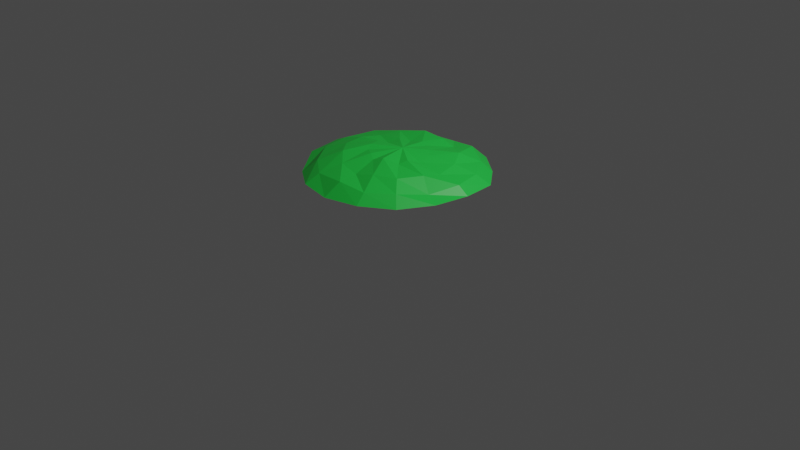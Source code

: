 # Source: AstroTurf.blend  (saved by Blender 2.91.10; exported with 4.5.12 LTS)
import bpy
from mathutils import Matrix  # noqa: F401  (used for matrix-valued properties, if any)

bpy.ops.wm.read_factory_settings(use_empty=True)
scene = bpy.context.scene
scene.name = 'Scene'

# ---- collections
col_collection = bpy.data.collections.new('Collection'); scene.collection.children.link(col_collection)

# ---- materials (node trees are filled in below, after node groups)
mat_astroturf = bpy.data.materials.new('AstroTurf')
mat_astroturf.use_transparent_shadow = False

# ---- material node trees
mat_astroturf.use_nodes = True; mat_astroturf.node_tree.nodes.clear()
_N = mat_astroturf.node_tree.nodes; _L = mat_astroturf.node_tree.links
n0 = _N.new('ShaderNodeBsdfPrincipled'); n0.name = 'Principled BSDF'; n0.location = (10, 300)
n0.distribution = 'GGX'
n0.subsurface_method = 'BURLEY'
n0.inputs[0].default_value = (0.01692, 0.6267, 0.06255, 1.0)
n0.inputs[3].default_value = 1.45
n0.inputs[27].default_value = (0.0, 0.0, 0.0, 1.0)
n0.inputs[28].default_value = 1.0
n1 = _N.new('ShaderNodeOutputMaterial'); n1.name = 'Material Output'; n1.location = (300, 300)
_L.new(n0.outputs[0], n1.inputs[0])
n1.is_active_output = True

# ---- world
world_world = bpy.data.worlds.new('World'); scene.world = world_world
world_world.use_nodes = True; world_world.node_tree.nodes.clear()
_N = world_world.node_tree.nodes; _L = world_world.node_tree.links
n0 = _N.new('ShaderNodeOutputWorld'); n0.name = 'World Output'; n0.location = (300, 300)
n1 = _N.new('ShaderNodeBackground'); n1.name = 'Background'; n1.location = (10, 300)
n1.inputs[0].default_value = (0.05088, 0.05088, 0.05088, 1.0)
_L.new(n1.outputs[0], n0.inputs[0])
n0.is_active_output = True
world_world.color = (0.05088, 0.05088, 0.05088)
world_world.use_sun_shadow = False
world_world.sun_shadow_jitter_overblur = 0.0

# ---- cameras
cam_camera = bpy.data.cameras.new('Camera')
cam_camera.clip_end = 100.0
cam_camera.ortho_scale = 7.314

# ---- lights
light_light = bpy.data.lights.new('Light', 'POINT')
light_light.transmission_factor = 0.0
light_light.energy = 1000.0
light_light.shadow_soft_size = 0.1
light_light.shadow_maximum_resolution = 0.006
light_light.use_absolute_resolution = True

# ---- meshes
me_sphere = bpy.data.meshes.new('Sphere')
me_sphere.from_pydata([(0.005358, 0.3129, 0.2106), (0.008814, 0.7665, 0.09044), (0.02051, 0.9239, 0.0003), (0.09639, 0.3127, 0.1923), (0.2015, 0.5592, 0.1383), (0.2884, 0.739, 0.1243), (0.3492, 0.8913, -0.02338), (0.2146, 0.2219, 0.207), (0.4229, 0.4094, 0.1881), (0.5711, 0.5783, 0.08775), (0.6762, 0.6265, 0.003617), (0.2882, 0.1171, 0.1996), (0.5424, 0.2255, 0.1603), (0.7532, 0.3049, 0.09489), (0.8763, 0.3824, -0.004164), (0.311, -0.02026, 0.1726), (0.5881, -0.02567, 0.1371), (0.8261, -0.007296, 0.1017), (0.9289, 0.007678, 0.01564), (0.2671, -0.1396, 0.2168), (0.5572, -0.2098, 0.1717), (0.7175, -0.299, 0.05689), (0.8721, -0.3581, 0.02032), (0.2282, -0.2211, 0.188), (0.4466, -0.4501, 0.178), (0.5703, -0.5755, 0.09935), (0.6742, -0.6733, 0.009244), (0.09405, -0.298, 0.2335), (0.2212, -0.5457, 0.1747), (0.3283, -0.7588, 0.0925), (0.3639, -0.88, 0.007295), (-0.01748, -0.33, 0.1939), (0.01515, -0.581, 0.1279), (0.02423, -0.7898, 0.1162), (-0.00263, -0.9601, -0.005177), (0.0, 0.0, 0.0), (-0.1134, -0.2721, 0.2166), (-0.2223, -0.5471, 0.1553), (-0.3324, -0.7491, 0.07748), (-0.3672, -0.8968, -0.00467), (-0.2186, -0.2185, 0.2053), (-0.3919, -0.391, 0.1936), (-0.5717, -0.5727, 0.09306), (-0.6648, -0.6965, -0.02765), (0.0296, 0.02136, 0.2353), (-0.2593, -0.1361, 0.2319), (-0.5302, -0.2287, 0.1831), (-0.7727, -0.2976, 0.09731), (-0.9007, -0.3761, 0.02722), (-0.309, 0.0004008, 0.2164), (-0.5601, -0.002572, 0.1822), (-0.7959, -0.02445, 0.1097), (-0.9484, 0.009647, 0.03927), (-0.2683, 0.0989, 0.1747), (-0.515, 0.2212, 0.1509), (-0.7507, 0.3524, 0.09942), (-0.8731, 0.3331, 0.03496), (-0.2171, 0.2123, 0.2034), (-0.4375, 0.4242, 0.1695), (-0.5736, 0.5729, 0.09272), (-0.6847, 0.6634, -0.01813), (-0.1188, 0.2632, 0.1862), (-0.2004, 0.5577, 0.1998), (-0.285, 0.7455, 0.08207), (-0.352, 0.8884, -0.02566), (0.03117, 0.5754, 0.179)], [], [(35, 2, 6), (65, 0, 3, 4), (1, 65, 4, 5), (2, 1, 5, 6), (0, 44, 3), (4, 3, 7, 8), (5, 4, 8, 9), (6, 5, 9, 10), (3, 44, 7), (35, 6, 10), (35, 10, 14), (8, 7, 11, 12), (9, 8, 12, 13), (10, 9, 13, 14), (7, 44, 11), (14, 13, 17, 18), (11, 44, 15), (35, 14, 18), (12, 11, 15, 16), (13, 12, 16, 17), (18, 17, 21, 22), (15, 44, 19), (35, 18, 22), (16, 15, 19, 20), (17, 16, 20, 21), (21, 20, 24, 25), (22, 21, 25, 26), (19, 44, 23), (35, 22, 26), (20, 19, 23, 24), (25, 24, 28, 29), (26, 25, 29, 30), (23, 44, 27), (35, 26, 30), (24, 23, 27, 28), (35, 30, 34), (28, 27, 31, 32), (29, 28, 32, 33), (30, 29, 33, 34), (27, 44, 31), (31, 44, 36), (35, 34, 39), (32, 31, 36, 37), (33, 32, 37, 38), (34, 33, 38, 39), (39, 38, 42, 43), (36, 44, 40), (35, 39, 43), (37, 36, 40, 41), (38, 37, 41, 42), (43, 42, 47, 48), (40, 44, 45), (35, 43, 48), (41, 40, 45, 46), (42, 41, 46, 47), (47, 46, 50, 51), (48, 47, 51, 52), (45, 44, 49), (35, 48, 52), (46, 45, 49, 50), (50, 49, 53, 54), (51, 50, 54, 55), (52, 51, 55, 56), (49, 44, 53), (35, 52, 56), (35, 56, 60), (54, 53, 57, 58), (55, 54, 58, 59), (56, 55, 59, 60), (53, 44, 57), (57, 44, 61), (35, 60, 64), (58, 57, 61, 62), (59, 58, 62, 63), (60, 59, 63, 64), (64, 63, 1, 2), (61, 44, 0), (35, 64, 2), (62, 61, 0, 65), (63, 62, 65, 1)])
_uv = me_sphere.uv_layers.new(name='UVMap')
_uv.uv.foreach_set('vector', [0.5, 0.25, 0.75, 0.6, 0.6875, 0.6, 0.75, 0.8, 0.75, 0.9, 0.6875, 0.9, 0.6875, 0.8, 0.75, 0.7, 0.75, 0.8, 0.6875, 0.8, 0.6875, 0.7, 0.75, 0.6, 0.75, 0.7, 0.6875, 0.7, 0.6875, 0.6, 0.75, 0.9, 0.7188, 1.0, 0.6875, 0.9, 0.6875, 0.8, 0.6875, 0.9, 0.625, 0.9, 0.625, 0.8, 0.6875, 0.7, 0.6875, 0.8, 0.625, 0.8, 0.625, 0.7, 0.6875, 0.6, 0.6875, 0.7, 0.625, 0.7, 0.625, 0.6, 0.6875, 0.9, 0.6562, 1.0, 0.625, 0.9, 0.5, 0.25, 0.6875, 0.6, 0.625, 0.6, 0.5, 0.25, 0.625, 0.6, 0.5625, 0.6, 0.625, 0.8, 0.625, 0.9, 0.5625, 0.9, 0.5625, 0.8, 0.625, 0.7, 0.625, 0.8, 0.5625, 0.8, 0.5625, 0.7, 0.625, 0.6, 0.625, 0.7, 0.5625, 0.7, 0.5625, 0.6, 0.625, 0.9, 0.5937, 1.0, 0.5625, 0.9, 0.5625, 0.6, 0.5625, 0.7, 0.5, 0.7, 0.5, 0.6, 0.5625, 0.9, 0.5312, 1.0, 0.5, 0.9, 0.5, 0.25, 0.5625, 0.6, 0.5, 0.6, 0.5625, 0.8, 0.5625, 0.9, 0.5, 0.9, 0.5, 0.8, 0.5625, 0.7, 0.5625, 0.8, 0.5, 0.8, 0.5, 0.7, 0.5, 0.6, 0.5, 0.7, 0.4375, 0.7, 0.4375, 0.6, 0.5, 0.9, 0.4687, 1.0, 0.4375, 0.9, 0.5, 0.25, 0.5, 0.6, 0.4375, 0.6, 0.5, 0.8, 0.5, 0.9, 0.4375, 0.9, 0.4375, 0.8, 0.5, 0.7, 0.5, 0.8, 0.4375, 0.8, 0.4375, 0.7, 0.4375, 0.7, 0.4375, 0.8, 0.375, 0.8, 0.375, 0.7, 0.4375, 0.6, 0.4375, 0.7, 0.375, 0.7, 0.375, 0.6, 0.4375, 0.9, 0.4062, 1.0, 0.375, 0.9, 0.5, 0.25, 0.4375, 0.6, 0.375, 0.6, 0.4375, 0.8, 0.4375, 0.9, 0.375, 0.9, 0.375, 0.8, 0.375, 0.7, 0.375, 0.8, 0.3125, 0.8, 0.3125, 0.7, 0.375, 0.6, 0.375, 0.7, 0.3125, 0.7, 0.3125, 0.6, 0.375, 0.9, 0.3437, 1.0, 0.3125, 0.9, 0.5, 0.25, 0.375, 0.6, 0.3125, 0.6, 0.375, 0.8, 0.375, 0.9, 0.3125, 0.9, 0.3125, 0.8, 0.5, 0.25, 0.3125, 0.6, 0.25, 0.6, 0.3125, 0.8, 0.3125, 0.9, 0.25, 0.9, 0.25, 0.8, 0.3125, 0.7, 0.3125, 0.8, 0.25, 0.8, 0.25, 0.7, 0.3125, 0.6, 0.3125, 0.7, 0.25, 0.7, 0.25, 0.6, 0.3125, 0.9, 0.2812, 1.0, 0.25, 0.9, 0.25, 0.9, 0.2187, 1.0, 0.1875, 0.9, 0.5, 0.25, 0.25, 0.6, 0.1875, 0.6, 0.25, 0.8, 0.25, 0.9, 0.1875, 0.9, 0.1875, 0.8, 0.25, 0.7, 0.25, 0.8, 0.1875, 0.8, 0.1875, 0.7, 0.25, 0.6, 0.25, 0.7, 0.1875, 0.7, 0.1875, 0.6, 0.1875, 0.6, 0.1875, 0.7, 0.125, 0.7, 0.125, 0.6, 0.1875, 0.9, 0.1563, 1.0, 0.125, 0.9, 0.5, 0.25, 0.1875, 0.6, 0.125, 0.6, 0.1875, 0.8, 0.1875, 0.9, 0.125, 0.9, 0.125, 0.8, 0.1875, 0.7, 0.1875, 0.8, 0.125, 0.8, 0.125, 0.7, 0.125, 0.6, 0.125, 0.7, 0.0625, 0.7, 0.0625, 0.6, 0.125, 0.9, 0.09375, 1.0, 0.0625, 0.9, 0.5, 0.25, 0.125, 0.6, 0.0625, 0.6, 0.125, 0.8, 0.125, 0.9, 0.0625, 0.9, 0.0625, 0.8, 0.125, 0.7, 0.125, 0.8, 0.0625, 0.8, 0.0625, 0.7, 0.0625, 0.7, 0.0625, 0.8, 2.98e-08, 0.8, 0.0, 0.7, 0.0625, 0.6, 0.0625, 0.7, 0.0, 0.7, 0.0, 0.6, 0.0625, 0.9, 0.03125, 1.0, 1.192e-07, 0.9, 0.5, 0.25, 0.0625, 0.6, 0.0, 0.6, 0.0625, 0.8, 0.0625, 0.9, 1.192e-07, 0.9, 2.98e-08, 0.8, 1.0, 0.8, 1.0, 0.9, 0.9375, 0.9, 0.9375, 0.8, 1.0, 0.7, 1.0, 0.8, 0.9375, 0.8, 0.9375, 0.7, 1.0, 0.6, 1.0, 0.7, 0.9375, 0.7, 0.9375, 0.6, 1.0, 0.9, 0.9688, 1.0, 0.9375, 0.9, 0.5, 0.25, 1.0, 0.6, 0.9375, 0.6, 0.5, 0.25, 0.9375, 0.6, 0.875, 0.6, 0.9375, 0.8, 0.9375, 0.9, 0.875, 0.9, 0.875, 0.8, 0.9375, 0.7, 0.9375, 0.8, 0.875, 0.8, 0.875, 0.7, 0.9375, 0.6, 0.9375, 0.7, 0.875, 0.7, 0.875, 0.6, 0.9375, 0.9, 0.9063, 1.0, 0.875, 0.9, 0.875, 0.9, 0.8438, 1.0, 0.8125, 0.9, 0.5, 0.25, 0.875, 0.6, 0.8125, 0.6, 0.875, 0.8, 0.875, 0.9, 0.8125, 0.9, 0.8125, 0.8, 0.875, 0.7, 0.875, 0.8, 0.8125, 0.8, 0.8125, 0.7, 0.875, 0.6, 0.875, 0.7, 0.8125, 0.7, 0.8125, 0.6, 0.8125, 0.6, 0.8125, 0.7, 0.75, 0.7, 0.75, 0.6, 0.8125, 0.9, 0.7813, 1.0, 0.75, 0.9, 0.5, 0.25, 0.8125, 0.6, 0.75, 0.6, 0.8125, 0.8, 0.8125, 0.9, 0.75, 0.9, 0.75, 0.8, 0.8125, 0.7, 0.8125, 0.8, 0.75, 0.8, 0.75, 0.7])
me_sphere.materials.append(mat_astroturf)
me_sphere.use_remesh_fix_poles = True
me_sphere.use_remesh_preserve_attributes = False
me_sphere.use_mirror_vertex_groups = False
me_sphere.update()

# ---- objects
ob_light = bpy.data.objects.new('Light', light_light)
ob_camera = bpy.data.objects.new('Camera', cam_camera)
ob_sphere = bpy.data.objects.new('Sphere', me_sphere)

# ---- transforms, parenting, visibility, modifiers, constraints
ob_light.location = (4.076, 1.005, 5.904)
ob_light.rotation_euler = (0.6503, 0.05522, 1.866)
ob_light.lock_rotations_4d = False
ob_light.empty_display_type = 'ARROWS'
ob_light.color = (0.0, 0.0, 0.0, 0.0)
ob_light.lineart.crease_threshold = 0.0
ob_camera.location = (7.359, -6.926, 4.958)
ob_camera.rotation_euler = (1.109, 0.0, 0.8149)
ob_camera.lock_rotations_4d = False
ob_camera.empty_display_type = 'ARROWS'
ob_camera.color = (0.0, 0.0, 0.0, 0.0)
ob_camera.display_type = 'WIRE'
ob_camera.lineart.crease_threshold = 0.0
ob_sphere.location = (3.353e-08, -3.39e-07, 0.5473)
ob_sphere.lineart.crease_threshold = 0.0

# ---- collection membership
col_collection.objects.link(ob_light)
col_collection.objects.link(ob_camera)
col_collection.objects.link(ob_sphere)

# ---- scene / render settings (as saved in the file)
scene.camera = ob_camera
scene.frame_start = 1; scene.frame_end = 250; scene.frame_set(1)
scene.render.engine = 'BLENDER_EEVEE_NEXT'
scene.cycles.use_denoising = False
scene.cycles.samples = 128
scene.cycles.sampling_pattern = 'TABULATED_SOBOL'
scene.cycles.use_adaptive_sampling = False
scene.cycles.use_light_tree = False
scene.view_settings.view_transform = 'Filmic'
bpy.context.view_layer.update()
